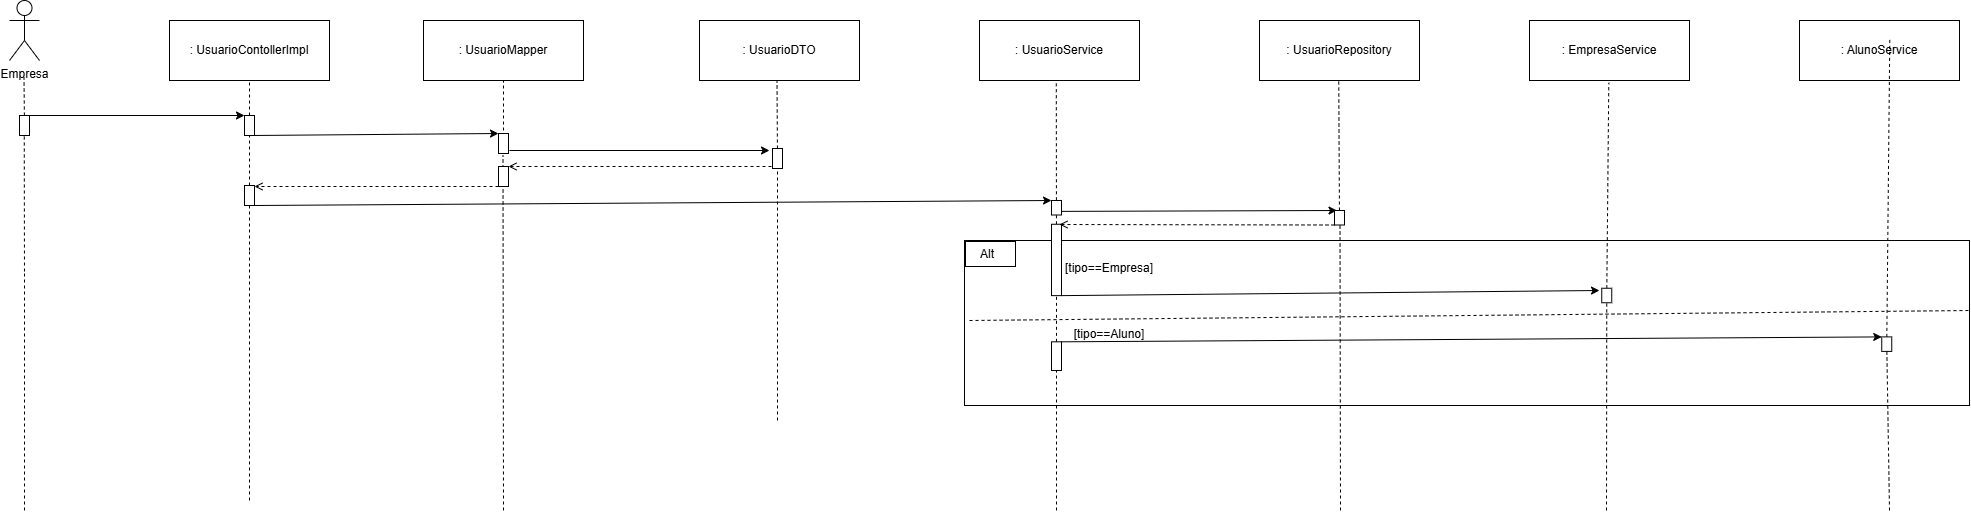

The diagram above was exported from draw.io. Its source (the exported page's mxGraphModel, read from the mxfile embedded in the PNG):
<mxGraphModel dx="2289" dy="998" grid="1" gridSize="10" guides="1" tooltips="1" connect="1" arrows="1" fold="1" page="1" pageScale="1" pageWidth="827" pageHeight="1169" math="0" shadow="0">
  <root>
    <mxCell id="0" />
    <mxCell id="1" parent="0" />
    <mxCell id="Yf_JtN3IoPVWDgyh-otf-9" value="" style="rounded=0;whiteSpace=wrap;html=1;fillColor=none;" vertex="1" parent="1">
      <mxGeometry x="955" y="250" width="1005" height="165" as="geometry" />
    </mxCell>
    <mxCell id="AmSuElLBUNQXtNKi8sxR-1" value=": UsuarioContollerImpl" style="rounded=0;whiteSpace=wrap;html=1;" parent="1" vertex="1">
      <mxGeometry x="160" y="30" width="160" height="60" as="geometry" />
    </mxCell>
    <mxCell id="AmSuElLBUNQXtNKi8sxR-2" value="&lt;div&gt;Empresa&lt;/div&gt;" style="shape=umlActor;verticalLabelPosition=bottom;verticalAlign=top;html=1;outlineConnect=0;" parent="1" vertex="1">
      <mxGeometry y="10" width="30" height="60" as="geometry" />
    </mxCell>
    <mxCell id="AmSuElLBUNQXtNKi8sxR-6" value="" style="endArrow=none;dashed=1;html=1;rounded=0;entryX=0.5;entryY=1;entryDx=0;entryDy=0;" parent="1" source="AmSuElLBUNQXtNKi8sxR-13" target="AmSuElLBUNQXtNKi8sxR-1" edge="1">
      <mxGeometry width="50" height="50" relative="1" as="geometry">
        <mxPoint x="240" y="588" as="sourcePoint" />
        <mxPoint x="330" y="190" as="targetPoint" />
      </mxGeometry>
    </mxCell>
    <mxCell id="AmSuElLBUNQXtNKi8sxR-7" value="" style="endArrow=none;dashed=1;html=1;rounded=0;entryX=0.5;entryY=1;entryDx=0;entryDy=0;" parent="1" source="AmSuElLBUNQXtNKi8sxR-8" edge="1">
      <mxGeometry width="50" height="50" relative="1" as="geometry">
        <mxPoint x="14.5" y="585" as="sourcePoint" />
        <mxPoint x="14.5" y="87" as="targetPoint" />
      </mxGeometry>
    </mxCell>
    <mxCell id="AmSuElLBUNQXtNKi8sxR-11" value="" style="endArrow=none;dashed=1;html=1;rounded=0;entryX=0.5;entryY=1;entryDx=0;entryDy=0;" parent="1" edge="1">
      <mxGeometry width="50" height="50" relative="1" as="geometry">
        <mxPoint x="14.983974358974137" y="281" as="sourcePoint" />
        <mxPoint x="14.75" y="135" as="targetPoint" />
      </mxGeometry>
    </mxCell>
    <mxCell id="AmSuElLBUNQXtNKi8sxR-8" value="" style="rounded=0;whiteSpace=wrap;html=1;rotation=90;" parent="1" vertex="1">
      <mxGeometry x="5" y="130" width="20" height="10" as="geometry" />
    </mxCell>
    <mxCell id="AmSuElLBUNQXtNKi8sxR-12" value="" style="endArrow=classic;html=1;rounded=0;exitX=0;exitY=0;exitDx=0;exitDy=0;entryX=0;entryY=1;entryDx=0;entryDy=0;" parent="1" source="AmSuElLBUNQXtNKi8sxR-8" target="AmSuElLBUNQXtNKi8sxR-13" edge="1">
      <mxGeometry width="50" height="50" relative="1" as="geometry">
        <mxPoint x="280" y="200" as="sourcePoint" />
        <mxPoint x="230" y="125" as="targetPoint" />
      </mxGeometry>
    </mxCell>
    <mxCell id="AmSuElLBUNQXtNKi8sxR-14" value="" style="endArrow=none;dashed=1;html=1;rounded=0;entryX=0.5;entryY=1;entryDx=0;entryDy=0;" parent="1" source="AmSuElLBUNQXtNKi8sxR-32" edge="1">
      <mxGeometry width="50" height="50" relative="1" as="geometry">
        <mxPoint x="245" y="588" as="sourcePoint" />
        <mxPoint x="240" y="135" as="targetPoint" />
      </mxGeometry>
    </mxCell>
    <mxCell id="AmSuElLBUNQXtNKi8sxR-13" value="" style="rounded=0;whiteSpace=wrap;html=1;rotation=90;" parent="1" vertex="1">
      <mxGeometry x="230" y="130" width="20" height="10" as="geometry" />
    </mxCell>
    <mxCell id="AmSuElLBUNQXtNKi8sxR-15" value=": UsuarioMapper" style="rounded=0;whiteSpace=wrap;html=1;" parent="1" vertex="1">
      <mxGeometry x="414" y="30" width="160" height="60" as="geometry" />
    </mxCell>
    <mxCell id="AmSuElLBUNQXtNKi8sxR-16" value="" style="endArrow=none;dashed=1;html=1;rounded=0;entryX=0.5;entryY=1;entryDx=0;entryDy=0;" parent="1" edge="1">
      <mxGeometry width="50" height="50" relative="1" as="geometry">
        <mxPoint x="494" y="520" as="sourcePoint" />
        <mxPoint x="493.5" y="165" as="targetPoint" />
      </mxGeometry>
    </mxCell>
    <mxCell id="AmSuElLBUNQXtNKi8sxR-17" value="" style="rounded=0;whiteSpace=wrap;html=1;rotation=90;" parent="1" vertex="1">
      <mxGeometry x="484" y="148" width="20" height="10" as="geometry" />
    </mxCell>
    <mxCell id="AmSuElLBUNQXtNKi8sxR-18" value="" style="endArrow=classic;html=1;rounded=0;exitX=1;exitY=0.25;exitDx=0;exitDy=0;entryX=0;entryY=1;entryDx=0;entryDy=0;" parent="1" source="AmSuElLBUNQXtNKi8sxR-13" target="AmSuElLBUNQXtNKi8sxR-17" edge="1">
      <mxGeometry width="50" height="50" relative="1" as="geometry">
        <mxPoint x="350" y="160" as="sourcePoint" />
        <mxPoint x="565" y="160" as="targetPoint" />
      </mxGeometry>
    </mxCell>
    <mxCell id="AmSuElLBUNQXtNKi8sxR-19" value="" style="endArrow=none;dashed=1;html=1;rounded=0;entryX=0.5;entryY=1;entryDx=0;entryDy=0;" parent="1" target="AmSuElLBUNQXtNKi8sxR-15" edge="1">
      <mxGeometry width="50" height="50" relative="1" as="geometry">
        <mxPoint x="494" y="140" as="sourcePoint" />
        <mxPoint x="570" y="170" as="targetPoint" />
      </mxGeometry>
    </mxCell>
    <mxCell id="AmSuElLBUNQXtNKi8sxR-20" value=": UsuarioDTO" style="rounded=0;whiteSpace=wrap;html=1;" parent="1" vertex="1">
      <mxGeometry x="690" y="30" width="160" height="60" as="geometry" />
    </mxCell>
    <mxCell id="AmSuElLBUNQXtNKi8sxR-21" value=": UsuarioService" style="rounded=0;whiteSpace=wrap;html=1;" parent="1" vertex="1">
      <mxGeometry x="970" y="30" width="160" height="60" as="geometry" />
    </mxCell>
    <mxCell id="AmSuElLBUNQXtNKi8sxR-23" value="" style="endArrow=none;dashed=1;html=1;rounded=0;entryX=0.5;entryY=1;entryDx=0;entryDy=0;" parent="1" source="AmSuElLBUNQXtNKi8sxR-24" edge="1">
      <mxGeometry width="50" height="50" relative="1" as="geometry">
        <mxPoint x="770" y="610" as="sourcePoint" />
        <mxPoint x="767.5" y="90" as="targetPoint" />
      </mxGeometry>
    </mxCell>
    <mxCell id="AmSuElLBUNQXtNKi8sxR-25" value="" style="endArrow=none;dashed=1;html=1;rounded=0;entryX=0.5;entryY=1;entryDx=0;entryDy=0;" parent="1" edge="1">
      <mxGeometry width="50" height="50" relative="1" as="geometry">
        <mxPoint x="768" y="430" as="sourcePoint" />
        <mxPoint x="768" y="168" as="targetPoint" />
      </mxGeometry>
    </mxCell>
    <mxCell id="AmSuElLBUNQXtNKi8sxR-24" value="" style="rounded=0;whiteSpace=wrap;html=1;rotation=90;" parent="1" vertex="1">
      <mxGeometry x="758" y="163" width="20" height="10" as="geometry" />
    </mxCell>
    <mxCell id="AmSuElLBUNQXtNKi8sxR-26" value="" style="endArrow=classic;html=1;rounded=0;" parent="1" edge="1">
      <mxGeometry width="50" height="50" relative="1" as="geometry">
        <mxPoint x="500" y="160" as="sourcePoint" />
        <mxPoint x="760" y="160" as="targetPoint" />
      </mxGeometry>
    </mxCell>
    <mxCell id="AmSuElLBUNQXtNKi8sxR-27" value="" style="rounded=0;whiteSpace=wrap;html=1;rotation=90;" parent="1" vertex="1">
      <mxGeometry x="484" y="181" width="20" height="10" as="geometry" />
    </mxCell>
    <mxCell id="AmSuElLBUNQXtNKi8sxR-28" value="" style="endArrow=open;html=1;rounded=0;dashed=1;endFill=0;entryX=0;entryY=0;entryDx=0;entryDy=0;" parent="1" target="AmSuElLBUNQXtNKi8sxR-27" edge="1">
      <mxGeometry width="50" height="50" relative="1" as="geometry">
        <mxPoint x="762" y="176" as="sourcePoint" />
        <mxPoint x="502" y="176" as="targetPoint" />
      </mxGeometry>
    </mxCell>
    <mxCell id="AmSuElLBUNQXtNKi8sxR-33" value="" style="endArrow=none;dashed=1;html=1;rounded=0;entryX=0.5;entryY=1;entryDx=0;entryDy=0;" parent="1" edge="1">
      <mxGeometry width="50" height="50" relative="1" as="geometry">
        <mxPoint x="240" y="260" as="sourcePoint" />
        <mxPoint x="240" y="205" as="targetPoint" />
      </mxGeometry>
    </mxCell>
    <mxCell id="AmSuElLBUNQXtNKi8sxR-32" value="" style="rounded=0;whiteSpace=wrap;html=1;rotation=90;" parent="1" vertex="1">
      <mxGeometry x="230" y="200" width="20" height="10" as="geometry" />
    </mxCell>
    <mxCell id="AmSuElLBUNQXtNKi8sxR-34" value="" style="endArrow=open;html=1;rounded=0;dashed=1;endFill=0;exitX=1;exitY=1;exitDx=0;exitDy=0;" parent="1" source="AmSuElLBUNQXtNKi8sxR-27" edge="1">
      <mxGeometry width="50" height="50" relative="1" as="geometry">
        <mxPoint x="600" y="220" as="sourcePoint" />
        <mxPoint x="245" y="196" as="targetPoint" />
      </mxGeometry>
    </mxCell>
    <mxCell id="AmSuElLBUNQXtNKi8sxR-35" value="" style="endArrow=none;dashed=1;html=1;rounded=0;entryX=0.555;entryY=1.049;entryDx=0;entryDy=0;entryPerimeter=0;" parent="1" source="AmSuElLBUNQXtNKi8sxR-50" edge="1">
      <mxGeometry width="50" height="50" relative="1" as="geometry">
        <mxPoint x="1048" y="610" as="sourcePoint" />
        <mxPoint x="1046.7999999999997" y="92.93999999999994" as="targetPoint" />
      </mxGeometry>
    </mxCell>
    <mxCell id="AmSuElLBUNQXtNKi8sxR-36" value="" style="endArrow=classic;html=1;rounded=0;exitX=1;exitY=0;exitDx=0;exitDy=0;entryX=0;entryY=1;entryDx=0;entryDy=0;" parent="1" source="AmSuElLBUNQXtNKi8sxR-32" target="AmSuElLBUNQXtNKi8sxR-37" edge="1">
      <mxGeometry width="50" height="50" relative="1" as="geometry">
        <mxPoint x="590" y="190" as="sourcePoint" />
        <mxPoint x="1040" y="210" as="targetPoint" />
      </mxGeometry>
    </mxCell>
    <mxCell id="AmSuElLBUNQXtNKi8sxR-37" value="" style="rounded=0;whiteSpace=wrap;html=1;rotation=90;" parent="1" vertex="1">
      <mxGeometry x="1039.75" y="212.25" width="14.5" height="10" as="geometry" />
    </mxCell>
    <mxCell id="AmSuElLBUNQXtNKi8sxR-38" value=": UsuarioRepository" style="rounded=0;whiteSpace=wrap;html=1;" parent="1" vertex="1">
      <mxGeometry x="1250" y="30" width="160" height="60" as="geometry" />
    </mxCell>
    <mxCell id="AmSuElLBUNQXtNKi8sxR-39" value="" style="endArrow=none;dashed=1;html=1;rounded=0;entryX=0.555;entryY=1.049;entryDx=0;entryDy=0;entryPerimeter=0;" parent="1" source="AmSuElLBUNQXtNKi8sxR-48" edge="1">
      <mxGeometry width="50" height="50" relative="1" as="geometry">
        <mxPoint x="1330.4300000000003" y="607.0600000000001" as="sourcePoint" />
        <mxPoint x="1329.23" y="90" as="targetPoint" />
      </mxGeometry>
    </mxCell>
    <mxCell id="AmSuElLBUNQXtNKi8sxR-45" value="" style="endArrow=classic;html=1;rounded=0;exitX=0.75;exitY=0;exitDx=0;exitDy=0;entryX=0;entryY=0.75;entryDx=0;entryDy=0;" parent="1" source="AmSuElLBUNQXtNKi8sxR-37" target="AmSuElLBUNQXtNKi8sxR-48" edge="1">
      <mxGeometry width="50" height="50" relative="1" as="geometry">
        <mxPoint x="1190" y="200" as="sourcePoint" />
        <mxPoint x="1320" y="220" as="targetPoint" />
      </mxGeometry>
    </mxCell>
    <mxCell id="AmSuElLBUNQXtNKi8sxR-49" value="" style="endArrow=none;dashed=1;html=1;rounded=0;entryX=0.555;entryY=1.049;entryDx=0;entryDy=0;entryPerimeter=0;" parent="1" edge="1">
      <mxGeometry width="50" height="50" relative="1" as="geometry">
        <mxPoint x="1331" y="520" as="sourcePoint" />
        <mxPoint x="1330.5099999999998" y="228.04750000000013" as="targetPoint" />
      </mxGeometry>
    </mxCell>
    <mxCell id="AmSuElLBUNQXtNKi8sxR-48" value="" style="rounded=0;whiteSpace=wrap;html=1;rotation=90;" parent="1" vertex="1">
      <mxGeometry x="1322.75" y="222.25" width="14.5" height="10" as="geometry" />
    </mxCell>
    <mxCell id="AmSuElLBUNQXtNKi8sxR-50" value="" style="rounded=0;whiteSpace=wrap;html=1;rotation=90;" parent="1" vertex="1">
      <mxGeometry x="1011.32" y="264.44" width="71.37" height="10" as="geometry" />
    </mxCell>
    <mxCell id="AmSuElLBUNQXtNKi8sxR-53" value="" style="endArrow=open;html=1;rounded=0;dashed=1;endFill=0;exitX=1;exitY=1;exitDx=0;exitDy=0;" parent="1" source="AmSuElLBUNQXtNKi8sxR-48" edge="1">
      <mxGeometry width="50" height="50" relative="1" as="geometry">
        <mxPoint x="1327.4999999999995" y="232.50000000000023" as="sourcePoint" />
        <mxPoint x="1050" y="234" as="targetPoint" />
      </mxGeometry>
    </mxCell>
    <mxCell id="AmSuElLBUNQXtNKi8sxR-62" value="" style="endArrow=none;dashed=1;html=1;rounded=0;entryX=1;entryY=0.5;entryDx=0;entryDy=0;" parent="1" source="Yf_JtN3IoPVWDgyh-otf-22" edge="1" target="AmSuElLBUNQXtNKi8sxR-50">
      <mxGeometry width="50" height="50" relative="1" as="geometry">
        <mxPoint x="1047" y="440" as="sourcePoint" />
        <mxPoint x="1047" y="390" as="targetPoint" />
      </mxGeometry>
    </mxCell>
    <mxCell id="AmSuElLBUNQXtNKi8sxR-67" value="" style="endArrow=none;dashed=1;html=1;rounded=0;" parent="1" edge="1">
      <mxGeometry width="50" height="50" relative="1" as="geometry">
        <mxPoint x="15" y="520" as="sourcePoint" />
        <mxPoint x="15" y="280" as="targetPoint" />
      </mxGeometry>
    </mxCell>
    <mxCell id="AmSuElLBUNQXtNKi8sxR-70" value="" style="endArrow=none;dashed=1;html=1;rounded=0;" parent="1" edge="1">
      <mxGeometry width="50" height="50" relative="1" as="geometry">
        <mxPoint x="240" y="510" as="sourcePoint" />
        <mxPoint x="240" y="260" as="targetPoint" />
      </mxGeometry>
    </mxCell>
    <mxCell id="Yf_JtN3IoPVWDgyh-otf-3" value=": EmpresaService" style="rounded=0;whiteSpace=wrap;html=1;" vertex="1" parent="1">
      <mxGeometry x="1520" y="30" width="160" height="60" as="geometry" />
    </mxCell>
    <mxCell id="Yf_JtN3IoPVWDgyh-otf-4" value=": AlunoService" style="rounded=0;whiteSpace=wrap;html=1;" vertex="1" parent="1">
      <mxGeometry x="1790" y="30" width="160" height="60" as="geometry" />
    </mxCell>
    <mxCell id="Yf_JtN3IoPVWDgyh-otf-5" value="" style="endArrow=none;dashed=1;html=1;rounded=0;entryX=0.555;entryY=1.049;entryDx=0;entryDy=0;entryPerimeter=0;" edge="1" parent="1" source="Yf_JtN3IoPVWDgyh-otf-17">
      <mxGeometry width="50" height="50" relative="1" as="geometry">
        <mxPoint x="1599" y="430" as="sourcePoint" />
        <mxPoint x="1599.29" y="92.25" as="targetPoint" />
      </mxGeometry>
    </mxCell>
    <mxCell id="Yf_JtN3IoPVWDgyh-otf-6" value="" style="endArrow=none;dashed=1;html=1;rounded=0;entryX=0.555;entryY=1.049;entryDx=0;entryDy=0;entryPerimeter=0;" edge="1" parent="1" source="Yf_JtN3IoPVWDgyh-otf-26">
      <mxGeometry width="50" height="50" relative="1" as="geometry">
        <mxPoint x="1880" y="386.13" as="sourcePoint" />
        <mxPoint x="1880.29" y="48.379999999999995" as="targetPoint" />
      </mxGeometry>
    </mxCell>
    <mxCell id="Yf_JtN3IoPVWDgyh-otf-10" value="" style="rounded=0;whiteSpace=wrap;html=1;" vertex="1" parent="1">
      <mxGeometry x="956" y="251" width="50" height="25" as="geometry" />
    </mxCell>
    <mxCell id="Yf_JtN3IoPVWDgyh-otf-11" value="Alt" style="text;html=1;whiteSpace=wrap;strokeColor=none;fillColor=none;align=center;verticalAlign=middle;rounded=0;" vertex="1" parent="1">
      <mxGeometry x="948" y="248.5" width="60" height="30" as="geometry" />
    </mxCell>
    <mxCell id="Yf_JtN3IoPVWDgyh-otf-12" value="[tipo==Empresa]" style="text;html=1;whiteSpace=wrap;strokeColor=none;fillColor=none;align=center;verticalAlign=middle;rounded=0;" vertex="1" parent="1">
      <mxGeometry x="1070" y="262.5" width="60" height="30" as="geometry" />
    </mxCell>
    <mxCell id="Yf_JtN3IoPVWDgyh-otf-16" value="" style="endArrow=classic;html=1;rounded=0;exitX=1;exitY=0;exitDx=0;exitDy=0;" edge="1" parent="1" source="AmSuElLBUNQXtNKi8sxR-50">
      <mxGeometry width="50" height="50" relative="1" as="geometry">
        <mxPoint x="1380" y="310" as="sourcePoint" />
        <mxPoint x="1590" y="300" as="targetPoint" />
      </mxGeometry>
    </mxCell>
    <mxCell id="Yf_JtN3IoPVWDgyh-otf-18" value="" style="endArrow=none;dashed=1;html=1;rounded=0;entryX=1;entryY=0.5;entryDx=0;entryDy=0;" edge="1" parent="1" target="Yf_JtN3IoPVWDgyh-otf-17">
      <mxGeometry width="50" height="50" relative="1" as="geometry">
        <mxPoint x="1597" y="520" as="sourcePoint" />
        <mxPoint x="1599.29" y="92.25" as="targetPoint" />
      </mxGeometry>
    </mxCell>
    <mxCell id="Yf_JtN3IoPVWDgyh-otf-17" value="" style="rounded=0;whiteSpace=wrap;html=1;rotation=90;" vertex="1" parent="1">
      <mxGeometry x="1590" y="300" width="14.5" height="10" as="geometry" />
    </mxCell>
    <mxCell id="Yf_JtN3IoPVWDgyh-otf-23" value="" style="endArrow=none;dashed=1;html=1;rounded=0;entryX=1;entryY=0.5;entryDx=0;entryDy=0;" edge="1" parent="1" target="Yf_JtN3IoPVWDgyh-otf-22">
      <mxGeometry width="50" height="50" relative="1" as="geometry">
        <mxPoint x="1047" y="520" as="sourcePoint" />
        <mxPoint x="1047" y="305" as="targetPoint" />
      </mxGeometry>
    </mxCell>
    <mxCell id="Yf_JtN3IoPVWDgyh-otf-22" value="" style="rounded=0;whiteSpace=wrap;html=1;rotation=90;" vertex="1" parent="1">
      <mxGeometry x="1032.66" y="360.65" width="28.68" height="10" as="geometry" />
    </mxCell>
    <mxCell id="Yf_JtN3IoPVWDgyh-otf-25" value="" style="endArrow=classic;html=1;rounded=0;exitX=0;exitY=0;exitDx=0;exitDy=0;entryX=0;entryY=1;entryDx=0;entryDy=0;" edge="1" parent="1" source="Yf_JtN3IoPVWDgyh-otf-22" target="Yf_JtN3IoPVWDgyh-otf-26">
      <mxGeometry width="50" height="50" relative="1" as="geometry">
        <mxPoint x="1200" y="365" as="sourcePoint" />
        <mxPoint x="1870" y="320" as="targetPoint" />
      </mxGeometry>
    </mxCell>
    <mxCell id="Yf_JtN3IoPVWDgyh-otf-27" value="" style="endArrow=none;dashed=1;html=1;rounded=0;" edge="1" parent="1" target="Yf_JtN3IoPVWDgyh-otf-26">
      <mxGeometry width="50" height="50" relative="1" as="geometry">
        <mxPoint x="1880" y="520" as="sourcePoint" />
        <mxPoint x="1880.29" y="48.379999999999995" as="targetPoint" />
      </mxGeometry>
    </mxCell>
    <mxCell id="Yf_JtN3IoPVWDgyh-otf-26" value="" style="rounded=0;whiteSpace=wrap;html=1;rotation=90;" vertex="1" parent="1">
      <mxGeometry x="1870" y="348.65" width="14.5" height="10" as="geometry" />
    </mxCell>
    <mxCell id="Yf_JtN3IoPVWDgyh-otf-28" value="[tipo==Aluno]" style="text;html=1;whiteSpace=wrap;strokeColor=none;fillColor=none;align=center;verticalAlign=middle;rounded=0;" vertex="1" parent="1">
      <mxGeometry x="1070" y="328.65" width="60" height="30" as="geometry" />
    </mxCell>
    <mxCell id="Yf_JtN3IoPVWDgyh-otf-31" value="" style="endArrow=none;dashed=1;html=1;rounded=0;" edge="1" parent="1">
      <mxGeometry width="50" height="50" relative="1" as="geometry">
        <mxPoint x="960" y="330" as="sourcePoint" />
        <mxPoint x="1960" y="320" as="targetPoint" />
      </mxGeometry>
    </mxCell>
  </root>
</mxGraphModel>